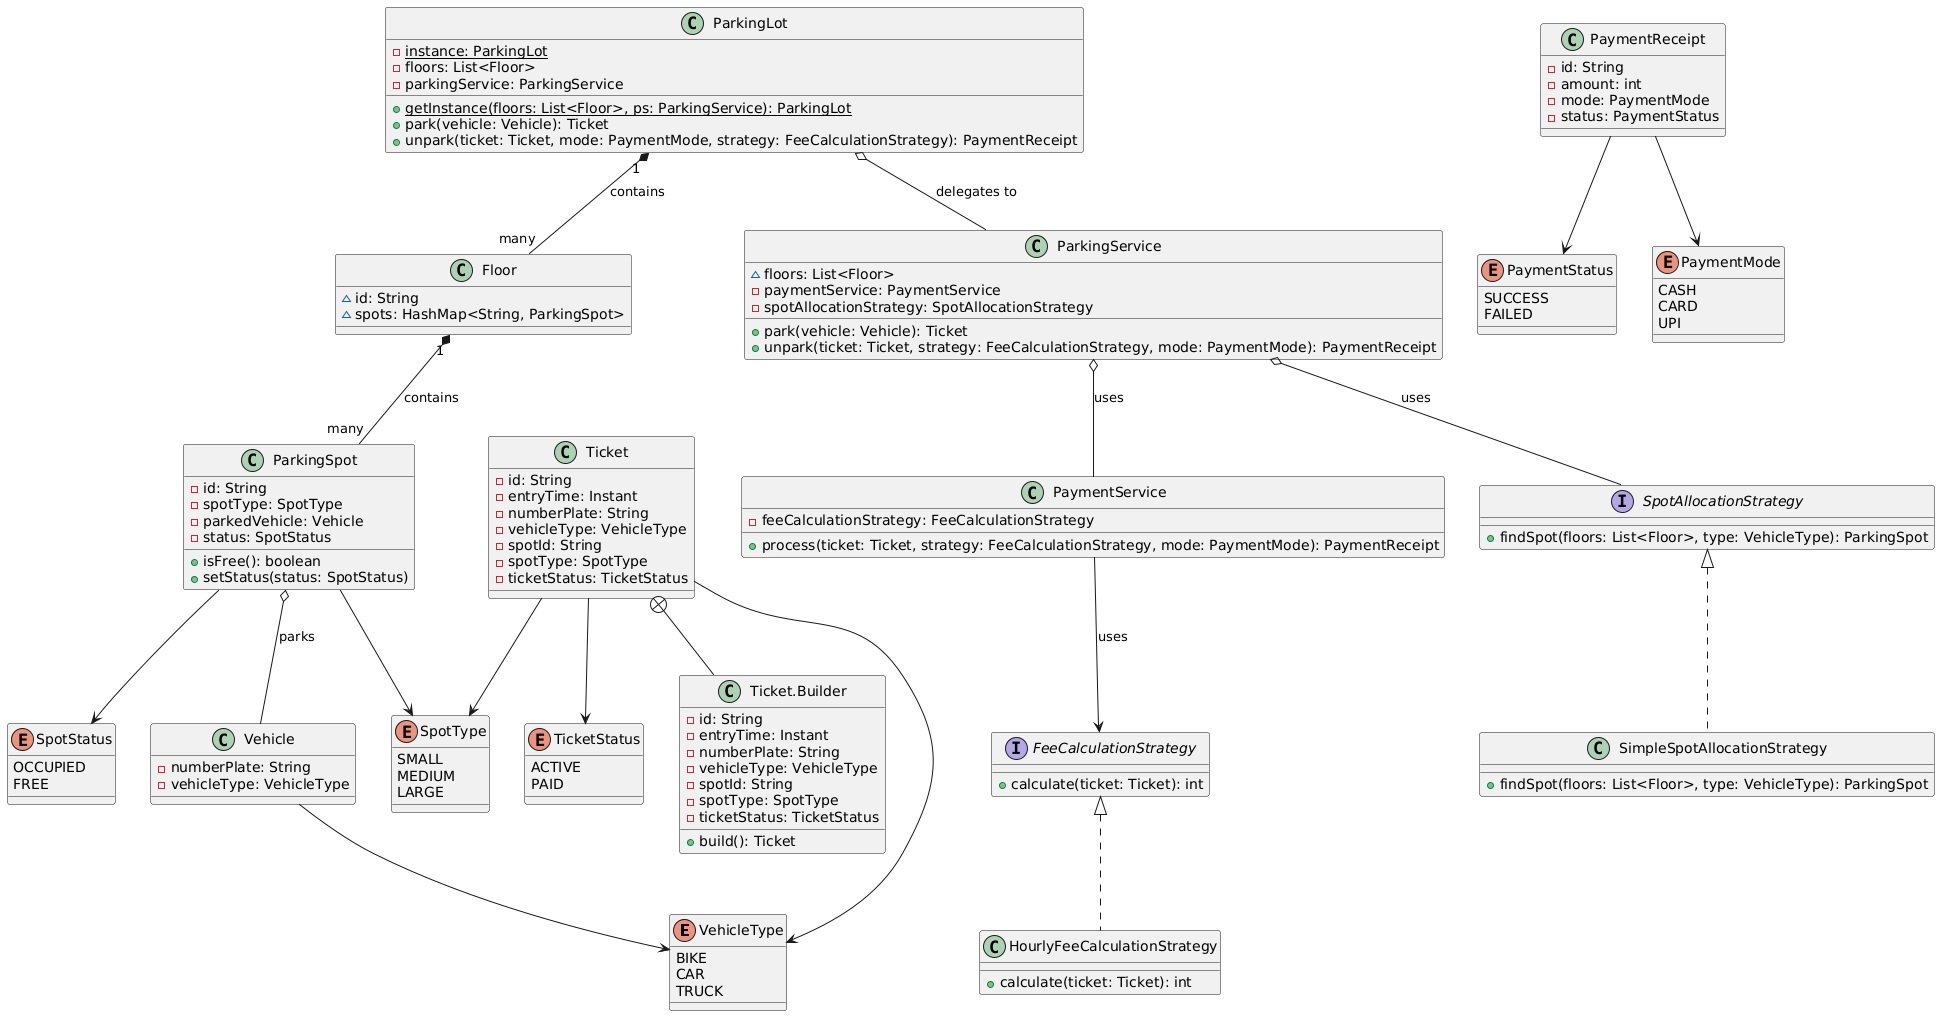

The diagram above was rendered by PlantUML. Its source (embedded in the PNG):
@startuml
enum VehicleType {
    BIKE
    CAR
    TRUCK
}

enum SpotType {
    SMALL
    MEDIUM
    LARGE
}

enum SpotStatus {
    OCCUPIED
    FREE
}

enum TicketStatus {
    ACTIVE
    PAID
}

enum PaymentStatus {
    SUCCESS
    FAILED
}

enum PaymentMode {
    CASH
    CARD
    UPI
}

class Vehicle {
    - numberPlate: String
    - vehicleType: VehicleType
}

class ParkingSpot {
    - id: String
    - spotType: SpotType
    - parkedVehicle: Vehicle
    - status: SpotStatus
    + isFree(): boolean
    + setStatus(status: SpotStatus)
}

class Floor {
    ~ id: String
    ~ spots: HashMap<String, ParkingSpot>
}

class Ticket {
    - id: String
    - entryTime: Instant
    - numberPlate: String
    - vehicleType: VehicleType
    - spotId: String
    - spotType: SpotType
    - ticketStatus: TicketStatus
}

class "Ticket.Builder" as Builder {
    - id: String
    - entryTime: Instant
    - numberPlate: String
    - vehicleType: VehicleType
    - spotId: String
    - spotType: SpotType
    - ticketStatus: TicketStatus
    + build(): Ticket
}

class PaymentReceipt {
    - id: String
    - amount: int
    - mode: PaymentMode
    - status: PaymentStatus
}

interface FeeCalculationStrategy {
    + calculate(ticket: Ticket): int
}

class HourlyFeeCalculationStrategy implements FeeCalculationStrategy {
    + calculate(ticket: Ticket): int
}

interface SpotAllocationStrategy {
    + findSpot(floors: List<Floor>, type: VehicleType): ParkingSpot
}

class SimpleSpotAllocationStrategy implements SpotAllocationStrategy {
    + findSpot(floors: List<Floor>, type: VehicleType): ParkingSpot
}

class PaymentService {
    - feeCalculationStrategy: FeeCalculationStrategy
    + process(ticket: Ticket, strategy: FeeCalculationStrategy, mode: PaymentMode): PaymentReceipt
}

class ParkingService {
    ~ floors: List<Floor>
    - paymentService: PaymentService
    - spotAllocationStrategy: SpotAllocationStrategy
    + park(vehicle: Vehicle): Ticket
    + unpark(ticket: Ticket, strategy: FeeCalculationStrategy, mode: PaymentMode): PaymentReceipt
}

class ParkingLot {
    - {static} instance: ParkingLot
    - floors: List<Floor>
    - parkingService: ParkingService
    + {static} getInstance(floors: List<Floor>, ps: ParkingService): ParkingLot
    + park(vehicle: Vehicle): Ticket
    + unpark(ticket: Ticket, mode: PaymentMode, strategy: FeeCalculationStrategy): PaymentReceipt
}

ParkingLot "1" *-- "many" Floor : contains
ParkingLot o-- ParkingService : delegates to
Floor "1" *-- "many" ParkingSpot : contains
ParkingService o-- SpotAllocationStrategy : uses
ParkingService o-- PaymentService : uses
ParkingSpot o-- Vehicle : parks
Vehicle --> VehicleType
ParkingSpot --> SpotStatus
ParkingSpot --> SpotType
Ticket --> TicketStatus
Ticket --> VehicleType
Ticket --> SpotType
PaymentReceipt --> PaymentMode
PaymentReceipt --> PaymentStatus
PaymentService --> FeeCalculationStrategy : uses
Ticket +-- Builder
@enduml